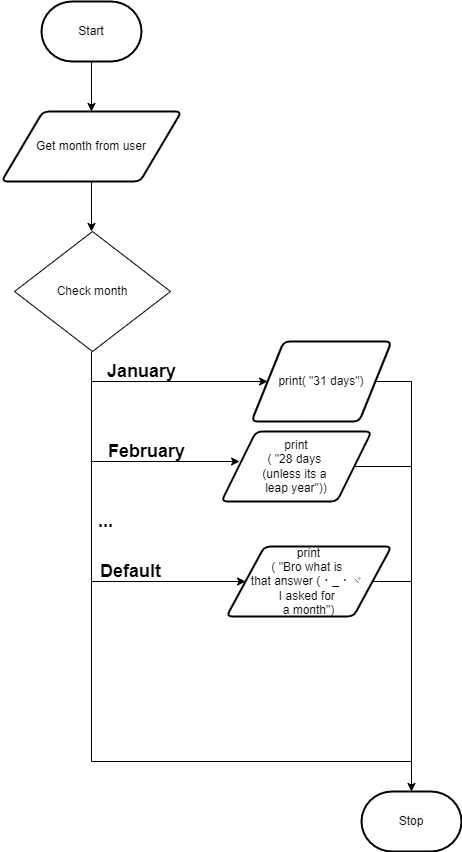

The diagram above was exported from draw.io. Its source (the exported page's mxGraphModel, read from the mxfile embedded in the PNG):
<mxGraphModel dx="434" dy="381" grid="1" gridSize="10" guides="1" tooltips="1" connect="1" arrows="1" fold="1" page="1" pageScale="1" pageWidth="827" pageHeight="1169" math="0" shadow="0">
  <root>
    <mxCell id="0" />
    <mxCell id="1" parent="0" />
    <mxCell id="7" style="edgeStyle=none;html=1;" parent="1" source="2" target="3" edge="1">
      <mxGeometry relative="1" as="geometry" />
    </mxCell>
    <mxCell id="2" value="&lt;span style=&quot;color: rgb(0, 0, 0); font-family: helvetica; font-size: 12px; font-style: normal; font-weight: 400; letter-spacing: normal; text-align: center; text-indent: 0px; text-transform: none; word-spacing: 0px; background-color: rgb(248, 249, 250); display: inline; float: none;&quot;&gt;Start&lt;/span&gt;" style="strokeWidth=2;html=1;shape=mxgraph.flowchart.terminator;whiteSpace=wrap;" parent="1" vertex="1">
      <mxGeometry x="370" y="40" width="100" height="60" as="geometry" />
    </mxCell>
    <mxCell id="8" style="edgeStyle=none;html=1;" parent="1" source="3" edge="1">
      <mxGeometry relative="1" as="geometry">
        <mxPoint x="420" y="270" as="targetPoint" />
      </mxGeometry>
    </mxCell>
    <mxCell id="3" value="Get month from user" style="shape=parallelogram;html=1;strokeWidth=2;perimeter=parallelogramPerimeter;whiteSpace=wrap;rounded=1;arcSize=12;size=0.23;" parent="1" vertex="1">
      <mxGeometry x="330" y="150" width="180" height="70" as="geometry" />
    </mxCell>
    <mxCell id="12" value="Check month" style="rhombus;whiteSpace=wrap;html=1;" parent="1" vertex="1">
      <mxGeometry x="343" y="270" width="156" height="120" as="geometry" />
    </mxCell>
    <mxCell id="35" value="&lt;font style=&quot;font-size: 18px&quot;&gt;&lt;b&gt;January&lt;/b&gt;&lt;/font&gt;" style="text;html=1;align=center;verticalAlign=middle;resizable=0;points=[];autosize=1;strokeColor=none;fillColor=none;" parent="1" vertex="1">
      <mxGeometry x="430" y="400" width="80" height="20" as="geometry" />
    </mxCell>
    <mxCell id="41" style="edgeStyle=elbowEdgeStyle;html=1;fontSize=18;rounded=0;entryX=0.5;entryY=0;entryDx=0;entryDy=0;entryPerimeter=0;" parent="1" source="37" target="67" edge="1">
      <mxGeometry relative="1" as="geometry">
        <mxPoint x="740" y="770" as="targetPoint" />
        <Array as="points">
          <mxPoint x="740" y="420" />
          <mxPoint x="740" y="390" />
          <mxPoint x="740" y="430" />
          <mxPoint x="660" y="420" />
          <mxPoint x="630" y="570" />
          <mxPoint x="740" y="660" />
        </Array>
      </mxGeometry>
    </mxCell>
    <mxCell id="37" value="print( &quot;31 days&quot;)" style="shape=parallelogram;html=1;strokeWidth=2;perimeter=parallelogramPerimeter;whiteSpace=wrap;rounded=1;arcSize=12;size=0.23;" parent="1" vertex="1">
      <mxGeometry x="580" y="380" width="140" height="80" as="geometry" />
    </mxCell>
    <mxCell id="45" value="print&lt;br&gt;( &quot;28 days &lt;br&gt;(unless its a &lt;br&gt;leap year&quot;))" style="shape=parallelogram;html=1;strokeWidth=2;perimeter=parallelogramPerimeter;whiteSpace=wrap;rounded=1;arcSize=12;size=0.23;" parent="1" vertex="1">
      <mxGeometry x="550" y="470" width="150" height="70" as="geometry" />
    </mxCell>
    <mxCell id="46" style="edgeStyle=none;html=1;fontSize=18;entryX=0;entryY=0.5;entryDx=0;entryDy=0;" parent="1" edge="1">
      <mxGeometry relative="1" as="geometry">
        <mxPoint x="568.0999999999999" y="500" as="targetPoint" />
        <mxPoint x="419" y="500" as="sourcePoint" />
      </mxGeometry>
    </mxCell>
    <mxCell id="47" value="&lt;b style=&quot;font-size: 18px&quot;&gt;February&lt;/b&gt;" style="text;html=1;align=center;verticalAlign=middle;resizable=0;points=[];autosize=1;strokeColor=none;fillColor=none;" parent="1" vertex="1">
      <mxGeometry x="430" y="480" width="90" height="20" as="geometry" />
    </mxCell>
    <mxCell id="53" value="" style="endArrow=none;html=1;" parent="1" source="45" edge="1">
      <mxGeometry width="50" height="50" relative="1" as="geometry">
        <mxPoint x="690" y="530" as="sourcePoint" />
        <mxPoint x="740" y="505" as="targetPoint" />
      </mxGeometry>
    </mxCell>
    <mxCell id="56" value="&lt;font style=&quot;font-size: 18px&quot;&gt;&lt;b&gt;...&lt;/b&gt;&lt;/font&gt;" style="text;html=1;align=center;verticalAlign=middle;resizable=0;points=[];autosize=1;strokeColor=none;fillColor=none;" parent="1" vertex="1">
      <mxGeometry x="419" y="550" width="30" height="20" as="geometry" />
    </mxCell>
    <mxCell id="58" value="print&lt;br&gt;( &quot;&lt;font style=&quot;font-size: 12px&quot;&gt;Bro what is &lt;br&gt;that answer (・_・ヾ &lt;br&gt;I asked for &lt;br&gt;a month&lt;/font&gt;&lt;span&gt;&quot;)&lt;/span&gt;" style="shape=parallelogram;html=1;strokeWidth=2;perimeter=parallelogramPerimeter;whiteSpace=wrap;rounded=1;arcSize=12;size=0.23;" parent="1" vertex="1">
      <mxGeometry x="555" y="585" width="165" height="70" as="geometry" />
    </mxCell>
    <mxCell id="59" style="edgeStyle=none;html=1;fontSize=18;entryX=0;entryY=0.5;entryDx=0;entryDy=0;" parent="1" edge="1">
      <mxGeometry relative="1" as="geometry">
        <mxPoint x="574.0999999999999" y="620" as="targetPoint" />
        <mxPoint x="420" y="620" as="sourcePoint" />
      </mxGeometry>
    </mxCell>
    <mxCell id="60" value="&lt;span style=&quot;font-size: 18px&quot;&gt;&lt;b&gt;Default&lt;/b&gt;&lt;/span&gt;" style="text;html=1;align=center;verticalAlign=middle;resizable=0;points=[];autosize=1;strokeColor=none;fillColor=none;" parent="1" vertex="1">
      <mxGeometry x="419" y="600" width="80" height="20" as="geometry" />
    </mxCell>
    <mxCell id="61" value="" style="endArrow=none;html=1;" parent="1" source="58" edge="1">
      <mxGeometry width="50" height="50" relative="1" as="geometry">
        <mxPoint x="695" y="680" as="sourcePoint" />
        <mxPoint x="740" y="620" as="targetPoint" />
      </mxGeometry>
    </mxCell>
    <mxCell id="65" value="" style="endArrow=classic;html=1;fontSize=12;entryX=0;entryY=0.5;entryDx=0;entryDy=0;" parent="1" edge="1" target="37">
      <mxGeometry width="50" height="50" relative="1" as="geometry">
        <mxPoint x="420" y="420" as="sourcePoint" />
        <mxPoint x="590" y="420" as="targetPoint" />
      </mxGeometry>
    </mxCell>
    <mxCell id="67" value="&lt;span style=&quot;color: rgb(0 , 0 , 0) ; font-family: &amp;#34;helvetica&amp;#34; ; font-size: 12px ; font-style: normal ; font-weight: 400 ; letter-spacing: normal ; text-align: center ; text-indent: 0px ; text-transform: none ; word-spacing: 0px ; background-color: rgb(248 , 249 , 250) ; display: inline ; float: none&quot;&gt;Stop&lt;/span&gt;" style="strokeWidth=2;html=1;shape=mxgraph.flowchart.terminator;whiteSpace=wrap;" parent="1" vertex="1">
      <mxGeometry x="690" y="830" width="100" height="60" as="geometry" />
    </mxCell>
    <mxCell id="68" value="" style="endArrow=none;html=1;fontSize=12;" parent="1" edge="1">
      <mxGeometry width="50" height="50" relative="1" as="geometry">
        <mxPoint x="420" y="800" as="sourcePoint" />
        <mxPoint x="420" y="390" as="targetPoint" />
      </mxGeometry>
    </mxCell>
    <mxCell id="70" value="" style="endArrow=none;html=1;fontSize=12;" parent="1" edge="1">
      <mxGeometry width="50" height="50" relative="1" as="geometry">
        <mxPoint x="420" y="800" as="sourcePoint" />
        <mxPoint x="740" y="800" as="targetPoint" />
      </mxGeometry>
    </mxCell>
  </root>
</mxGraphModel>